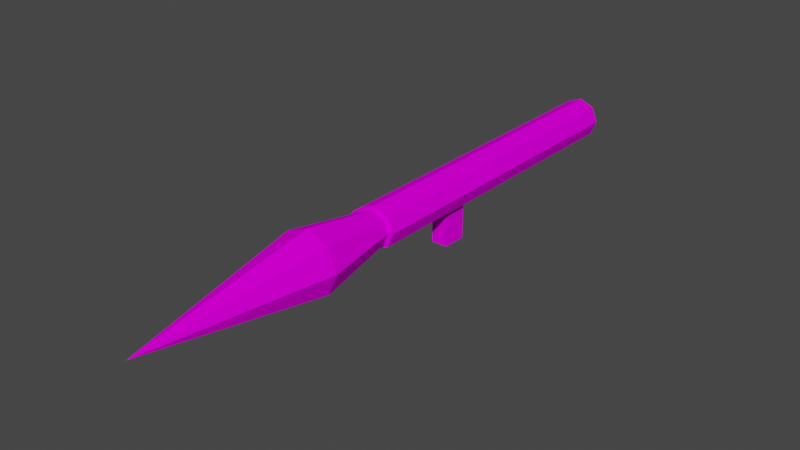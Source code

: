 # Source: rpg.blend  (saved by Blender 3.5.10; exported with 4.5.12 LTS)
import bpy
from mathutils import Matrix  # noqa: F401  (used for matrix-valued properties, if any)

bpy.ops.wm.read_factory_settings(use_empty=True)
scene = bpy.context.scene
scene.name = 'Scene'

# ---- images (referenced by path relative to the original .blend; pixels are not part of the script)
import os
ASSET_DIR = os.environ.get("B2B_ASSET_DIR", "")  # directory of the original .blend (textures are referenced by path, not embedded)
HERE = os.path.dirname(os.path.abspath(__file__))  # packed textures are extracted next to this script under _unpacked/

def load_image(name, relpath, width, height, colorspace="sRGB"):
    """Load a texture the original file referenced (path relative to the .blend, or extracted next to this script)."""
    p = next((c for c in (os.path.join(HERE, relpath), os.path.join(ASSET_DIR, relpath)) if relpath and os.path.exists(c)), "")
    if p:
        img = bpy.data.images.load(p, check_existing=True)
        img.name = name
    else:  # same state as the original file: an image datablock whose file is absent (Cycles renders it pink)
        img = bpy.data.images.new(name, width, height)
        img.source = "FILE"
        img.filepath = "//" + (relpath or name)
    img.colorspace_settings.name = colorspace
    return img
img_dark_wood_64x64_png = load_image('dark+wood-64x64.png', 'dark+wood-64x64.png', 1024, 1024, 'sRGB')

# ---- materials (node trees are filled in below, after node groups)
mat_material = bpy.data.materials.new('Material')
mat_material.use_transparent_shadow = False

# ---- material node trees
mat_material.use_nodes = True; mat_material.node_tree.nodes.clear()
_N = mat_material.node_tree.nodes; _L = mat_material.node_tree.links
n0 = _N.new('ShaderNodeBsdfPrincipled'); n0.name = 'Principled BSDF'; n0.location = (10, 300)
n0.distribution = 'GGX'
n0.subsurface_method = 'RANDOM_WALK_SKIN'
n0.inputs[2].default_value = 1.0
n0.inputs[3].default_value = 1.45
n0.inputs[13].default_value = 0.0
n0.inputs[27].default_value = (0.0, 0.0, 0.0, 1.0)
n0.inputs[28].default_value = 1.0
n1 = _N.new('ShaderNodeOutputMaterial'); n1.name = 'Material Output'; n1.location = (300, 300)
n2 = _N.new('ShaderNodeTexImage'); n2.name = 'Image Texture'; n2.location = (-280, 280)
n2.image = img_dark_wood_64x64_png
_L.new(n0.outputs[0], n1.inputs[0])
_L.new(n2.outputs[0], n0.inputs[0])
n1.is_active_output = True

# ---- world
world_world = bpy.data.worlds.new('World'); scene.world = world_world
world_world.use_nodes = True; world_world.node_tree.nodes.clear()
_N = world_world.node_tree.nodes; _L = world_world.node_tree.links
n0 = _N.new('ShaderNodeOutputWorld'); n0.name = 'World Output'; n0.location = (300, 300)
n1 = _N.new('ShaderNodeBackground'); n1.name = 'Background'; n1.location = (10, 300)
n1.inputs[0].default_value = (0.05088, 0.05088, 0.05088, 1.0)
_L.new(n1.outputs[0], n0.inputs[0])
n0.is_active_output = True
world_world.color = (0.05088, 0.05088, 0.05088)
world_world.use_sun_shadow = False
world_world.sun_shadow_jitter_overblur = 0.0

# ---- meshes
me_cube_001 = bpy.data.meshes.new('Cube.001')
me_cube_001.from_pydata([(-1.0, -1.0, -1.0), (6.333, -3.0, 1.254), (-18.33, 2.5, 1.6), (8.333, -3.0, 1.254), (-1.0, 1.0, -1.0), (6.333, -3.5, 1.6), (8.333, -3.5, 1.6), (8.333, 2.5, 1.6), (1.0, -1.0, -1.0), (6.333, -3.0, 1.946), (-18.33, 1.768, 0.8929), (8.333, -3.0, 1.946), (1.0, 1.0, -1.0), (8.333, -2.141, 1.254), (8.333, 1.768, 0.8929), (-1.0, 1.0, 0.7657), (8.333, -2.141, 1.946), (-18.33, -1.093e-07, 0.6), (8.333, -2.5, 1.6), (-1.0, -1.0, 0.7657), (6.333, -2.141, 1.946), (8.333, -1.093e-07, 0.6), (6.333, -2.5, 1.6), (-1.0, -1.093e-07, 0.6), (-18.33, -1.768, 0.8929), (1.0, 1.0, 0.7657), (8.333, -1.768, 0.8929), (1.0, -1.0, 0.7657), (-18.33, -2.5, 1.6), (1.0, -1.093e-07, 0.6), (8.333, -2.5, 1.6), (-18.33, -1.768, 2.307), (8.333, -1.768, 2.307), (-18.33, 2.981e-08, 2.6), (8.333, 2.981e-08, 2.6), (-18.33, 1.768, 2.307), (8.333, 1.768, 2.307), (8.333, 1.414, 1.034), (8.333, 1.414, 2.166), (8.333, -1.414, 2.166), (8.333, -1.414, 1.034), (8.333, 2.385e-08, 2.4), (8.333, -8.742e-08, 0.8), (8.333, 2.0, 1.6), (8.333, -2.0, 1.6), (-18.33, 2.0, 1.6), (-18.33, -8.742e-08, 0.8), (-18.33, -2.0, 1.6), (-18.33, 2.385e-08, 2.4), (-18.33, 1.414, 2.166), (-18.33, -1.414, 1.034), (-18.33, 1.414, 1.034), (-18.33, -1.414, 2.166), (6.333, -2.141, 1.254), (8.333, -2.141, 1.254), (8.333, -2.141, 1.254)], [], [(23, 15, 4, 0, 19), (12, 4, 15, 25), (29, 27, 8, 12, 25), (19, 0, 8, 27), (4, 12, 8, 0), (15, 23, 29, 25), (29, 23, 19, 27), (2, 7, 14, 10), (10, 14, 21, 29, 23, 17), (29, 21, 26, 24, 17, 23), (22, 28, 24, 26, 54, 53), (30, 32, 31, 28, 22), (31, 32, 34, 33), (43, 37, 14, 7, 36, 34, 32, 30, 55, 54, 26, 40, 44, 39, 41, 38), (42, 40, 26, 21, 14, 37), (33, 34, 36, 35), (35, 36, 7, 2), (46, 51, 10, 17, 24, 50), (47, 50, 24, 28, 31, 33, 35, 2, 10, 51, 45, 49, 48, 52), (51, 37, 43, 45), (42, 37, 51, 46), (40, 42, 46, 50), (44, 40, 50, 47), (39, 44, 47, 52), (48, 41, 39, 52), (49, 38, 41, 48), (45, 43, 38, 49), (13, 3, 1, 53, 54, 55), (1, 3, 6, 5), (5, 6, 11, 9), (11, 6, 3, 13, 18, 16), (9, 11, 16, 20), (53, 1, 5, 9, 20, 22), (18, 13, 55, 30), (18, 30, 22, 20, 16)])
_uv = me_cube_001.uv_layers.new(name='UVMap')
_uv.uv.foreach_set('vector', [0.5714, 0.8493, 0.559, 0.8399, 0.6914, 0.8399, 0.6914, 0.8587, 0.559, 0.8587, 0.6914, 0.8774, 0.6914, 0.8962, 0.559, 0.8962, 0.559, 0.8774, 0.5714, 0.8681, 0.559, 0.8587, 0.6914, 0.8587, 0.6914, 0.8774, 0.559, 0.8774, 0.6914, 0.8399, 0.8238, 0.8399, 0.8238, 0.8587, 0.6914, 0.8587, 0.709, 0.8212, 0.709, 0.8399, 0.559, 0.8399, 0.559, 0.8212, 0.75, 0.685, 0.75, 0.7037, 0.675, 0.7037, 0.675, 0.685, 0.675, 0.7037, 0.75, 0.7037, 0.75, 0.7225, 0.675, 0.7225, 0.45, 0.5, 0.45, 0.75, 0.3951, 0.75, 0.3951, 0.5, 0.3951, 0.5, 0.3951, 0.75, 0.2625, 0.75, 0.2625, 0.6812, 0.2625, 0.6625, 0.2625, 0.5, 0.2625, 0.6812, 0.2625, 0.75, 0.1299, 0.75, 0.1299, 0.5, 0.2625, 0.5, 0.2625, 0.6625, 0.075, 0.7313, 0.075, 0.5, 0.1299, 0.5, 0.1299, 0.75, 0.1019, 0.75, 0.1019, 0.7313, 0.7737, 0.75, 0.7139, 0.75, 0.7139, 0.5, 0.7737, 0.5, 0.7737, 0.7313, 0.7139, 0.5, 0.7139, 0.75, 0.5798, 0.75, 0.5798, 0.5, 0.5768, 0.7975, 0.5843, 0.8093, 0.5684, 0.8108, 0.559, 0.796, 0.6017, 0.7856, 0.6716, 0.7856, 0.7276, 0.796, 0.737, 0.8108, 0.716, 0.8159, 0.716, 0.8159, 0.6942, 0.8212, 0.685, 0.8176, 0.7192, 0.8093, 0.7117, 0.7975, 0.6669, 0.7892, 0.611, 0.7892, 0.6291, 0.8176, 0.685, 0.8176, 0.6942, 0.8212, 0.6244, 0.8212, 0.5684, 0.8108, 0.5843, 0.8093, 0.5798, 0.5, 0.5798, 0.75, 0.45, 0.75, 0.45, 0.5, 0.7737, 0.75, 0.7737, 0.5, 0.8268, 0.5, 0.8268, 0.75, 0.6291, 0.782, 0.685, 0.782, 0.6942, 0.7856, 0.6244, 0.7856, 0.5684, 0.7752, 0.5843, 0.7737, 0.5768, 0.7619, 0.5843, 0.7737, 0.5684, 0.7752, 0.559, 0.7604, 0.6017, 0.75, 0.6716, 0.75, 0.7276, 0.7604, 0.737, 0.7752, 0.6942, 0.7856, 0.685, 0.782, 0.7192, 0.7737, 0.7117, 0.7619, 0.6669, 0.7536, 0.611, 0.7536, 0.3479, 0.75, 0.3479, 1.0, 0.3, 1.0, 0.3, 0.75, 0.4552, 1.0, 0.3479, 1.0, 0.3479, 0.75, 0.4552, 0.75, 0.559, 1.0, 0.4552, 1.0, 0.4552, 0.75, 0.559, 0.75, 0.8268, 0.5, 0.8692, 0.5, 0.8692, 0.75, 0.8268, 0.75, 0.04393, 1.0, 0.0, 1.0, 8.941e-09, 0.75, 0.04393, 0.75, 0.15, 0.75, 0.15, 1.0, 0.04393, 1.0, 0.04393, 0.75, 0.2561, 0.75, 0.2561, 1.0, 0.15, 1.0, 0.15, 0.75, 0.3, 0.75, 0.3, 1.0, 0.2561, 1.0, 0.2561, 0.75, 0.1019, 0.75, 0.0375, 0.75, 0.0375, 0.7313, 0.1019, 0.7313, 0.1019, 0.75, 0.1019, 0.75, 0.0375, 0.7313, 0.0375, 0.75, 0.0, 0.75, 0.0, 0.7313, 0.7954, 0.8587, 0.7954, 0.8774, 0.7555, 0.8774, 0.7555, 0.8587, 0.6914, 0.8821, 0.7174, 0.8774, 0.7434, 0.8821, 0.7434, 0.8902, 0.7174, 0.8868, 0.6914, 0.8902, 0.7555, 0.8587, 0.7555, 0.8774, 0.6914, 0.8774, 0.6914, 0.8587, 0.709, 0.8212, 0.7412, 0.8212, 0.7599, 0.8277, 0.7412, 0.8342, 0.709, 0.8342, 0.7224, 0.8277, 0.5, 0.9994, 0.5612, 0.9994, 0.5612, 0.9994, 0.5, 0.9994, 0.5, 0.9994, 0.5, 0.9994, 0.5, 0.9681, 0.4388, 0.9681, 0.4388, 0.9994])
me_cube_001.materials.append(mat_material)
me_cube_001.use_remesh_fix_poles = True
me_cube_001.use_remesh_preserve_attributes = False
me_cube_001.update()
me_cube = bpy.data.meshes.new('Cube')
me_cube.from_pydata([(0.0, 0.8, 0.0), (0.0, 1.5, 15.92), (0.0, 0.8, 12.0), (1.061, 1.061, 15.92), (1.5, 5.595e-07, 15.92), (0.5657, 0.5657, 0.0), (1.061, -1.061, 15.92), (0.0, -1.5, 15.92), (0.5657, 0.5657, 12.0), (-1.061, -1.061, 15.92), (-1.5, 5.595e-07, 15.92), (0.8, 4.721e-07, 0.0), (-1.061, 1.061, 15.92), (0.0, 6.207e-07, 24.72), (0.5657, -0.5657, 0.0), (0.5657, -0.5657, 12.0), (0.0, -0.8, 0.0), (-0.5657, -0.5657, 0.0), (-0.5657, -0.5657, 12.0), (-0.8, 4.721e-07, 0.0), (-0.5657, 0.5657, 0.0), (-0.5657, 0.5657, 12.0), (0.754, 0.111, 12.0), (0.8, 5.595e-07, 12.0), (0.6763, -0.2987, 12.0), (0.8, 5.35e-07, 12.0), (0.4314, -0.6213, 12.0), (0.0, -0.8, 12.0), (-0.4314, -0.6213, 12.0), (-0.6763, -0.2987, 12.0), (-0.8, 5.35e-07, 12.0), (-0.8, 5.595e-07, 12.0), (-0.5657, 0.5657, 12.0), (-0.754, 0.111, 12.0), (0.5657, 0.5657, 12.0)], [], [(0, 2, 8, 5), (22, 23, 11, 5, 8), (24, 15, 14, 11, 23, 25), (26, 27, 16, 14, 15), (28, 18, 17, 16, 27), (30, 31, 19, 17, 18, 29), (22, 8, 2, 34), (21, 33, 32, 2), (33, 21, 20, 19, 31), (20, 21, 2, 0), (20, 0, 5, 11, 14, 16, 17, 19), (1, 3, 34, 2), (13, 3, 1), (22, 34, 3, 23), (3, 4, 25), (3, 25, 23), (13, 4, 3), (24, 25, 4, 6, 15), (6, 4, 13), (26, 15, 6, 7, 27), (13, 7, 6), (28, 27, 7, 9, 18), (9, 7, 13), (18, 9, 10, 30, 29), (9, 13, 10), (30, 10, 12, 32, 33, 31), (13, 12, 10), (12, 1, 2, 32), (12, 13, 1)])
me_cube.polygons.foreach_set('material_index', [568, 568, 568, 568, 568, 568, 568, 568, 568, 568, 568, 568, 568, 568, 568, 568, 568, 568, 568, 568, 568, 568, 568, 568, 568, 568, 568, 568, 568])
_uv = me_cube.uv_layers.new(name='UVMap')
_uv.uv.foreach_set('vector', [1.0, 0.7525, 1.0, 1.003, 0.875, 1.003, 0.875, 0.7525, 0.7745, 1.003, 0.75, 1.003, 0.75, 0.7525, 0.875, 0.7525, 0.875, 1.003, 0.684, 1.003, 0.625, 1.003, 0.625, 0.7525, 0.75, 0.7525, 0.75, 1.003, 0.75, 1.003, 0.5953, 1.003, 0.5, 1.003, 0.5, 0.7525, 0.625, 0.7525, 0.625, 1.003, 0.4047, 1.003, 0.375, 1.003, 0.375, 0.7525, 0.5, 0.7525, 0.5, 1.003, 0.25, 1.003, 0.25, 1.003, 0.25, 0.7525, 0.375, 0.7525, 0.375, 1.003, 0.316, 1.003, 0.4762, 0.6442, 0.4197, 0.7124, 0.25, 0.7475, 0.4197, 0.7124, 0.08029, 0.7124, 0.0238, 0.6442, 0.08029, 0.7124, 0.25, 0.7475, 0.2255, 1.003, 0.125, 1.003, 0.125, 0.7525, 0.25, 0.7525, 0.25, 1.003, 0.125, 0.7525, 0.125, 1.003, 0.0, 1.003, 0.0, 0.7525, 0.5803, 0.7124, 0.75, 0.7475, 0.9197, 0.7124, 0.99, 0.6275, 0.9197, 0.5426, 0.75, 0.5075, 0.75, 0.7475, 0.9197, 0.7124, 0.75, 0.7475, 0.9197, 0.7124, 0.8405, 0.6728, 0.75, 0.6915, 0.25, 0.6275, 0.4197, 0.7124, 0.25, 0.7475, 0.8706, 0.6364, 0.8405, 0.6728, 0.9197, 0.7124, 0.878, 0.6275, 0.9197, 0.7124, 0.99, 0.6275, 0.878, 0.6275, 0.9197, 0.7124, 0.878, 0.6275, 0.878, 0.6275, 0.25, 0.6275, 0.49, 0.6275, 0.4197, 0.7124, 0.8582, 0.6036, 0.878, 0.6275, 0.99, 0.6275, 0.9197, 0.5426, 0.8405, 0.5822, 0.4197, 0.5426, 0.49, 0.6275, 0.25, 0.6275, 0.819, 0.5778, 0.8405, 0.5822, 0.9197, 0.5426, 0.75, 0.5075, 0.75, 0.5635, 0.25, 0.6275, 0.25, 0.5075, 0.4197, 0.5426, 0.681, 0.5778, 0.75, 0.5635, 0.75, 0.5075, 0.5803, 0.5426, 0.6595, 0.5822, 0.08029, 0.5426, 0.25, 0.5075, 0.25, 0.6275, 0.6595, 0.5822, 0.5803, 0.5426, 0.51, 0.6275, 0.622, 0.6275, 0.6418, 0.6036, 0.08029, 0.5426, 0.25, 0.6275, 0.01, 0.6275, 0.622, 0.6275, 0.51, 0.6275, 0.5803, 0.7124, 0.6595, 0.6728, 0.6294, 0.6364, 0.622, 0.6275, 0.25, 0.6275, 0.08029, 0.7124, 0.01, 0.6275, 0.5803, 0.7124, 0.75, 0.7475, 0.75, 0.6915, 0.6595, 0.6728, 0.08029, 0.7124, 0.25, 0.6275, 0.25, 0.7475])
me_cube.materials.append(None)
me_cube.materials.append(None)
me_cube.materials.append(None)
me_cube.materials.append(None)
me_cube.materials.append(None)
me_cube.materials.append(None)
me_cube.materials.append(None)
me_cube.materials.append(None)
me_cube.materials.append(None)
me_cube.materials.append(None)
me_cube.materials.append(None)
me_cube.materials.append(None)
me_cube.materials.append(None)
me_cube.materials.append(None)
me_cube.materials.append(None)
me_cube.materials.append(None)
me_cube.materials.append(None)
me_cube.materials.append(None)
me_cube.materials.append(None)
me_cube.materials.append(None)
me_cube.materials.append(None)
me_cube.materials.append(None)
me_cube.materials.append(None)
me_cube.materials.append(None)
me_cube.materials.append(None)
me_cube.materials.append(None)
me_cube.materials.append(None)
me_cube.materials.append(None)
me_cube.materials.append(None)
me_cube.materials.append(None)
me_cube.materials.append(None)
me_cube.materials.append(None)
me_cube.materials.append(None)
me_cube.materials.append(None)
me_cube.materials.append(None)
me_cube.materials.append(None)
me_cube.materials.append(None)
me_cube.materials.append(None)
me_cube.materials.append(None)
me_cube.materials.append(None)
me_cube.materials.append(None)
me_cube.materials.append(None)
me_cube.materials.append(None)
me_cube.materials.append(None)
me_cube.materials.append(None)
me_cube.materials.append(None)
me_cube.materials.append(None)
me_cube.materials.append(None)
me_cube.materials.append(None)
me_cube.materials.append(None)
me_cube.materials.append(None)
me_cube.materials.append(None)
me_cube.materials.append(None)
me_cube.materials.append(None)
me_cube.materials.append(None)
me_cube.materials.append(None)
me_cube.materials.append(None)
me_cube.materials.append(None)
me_cube.materials.append(None)
me_cube.materials.append(None)
me_cube.materials.append(None)
me_cube.materials.append(None)
me_cube.materials.append(None)
me_cube.materials.append(None)
me_cube.materials.append(None)
me_cube.materials.append(None)
me_cube.materials.append(None)
me_cube.materials.append(None)
me_cube.materials.append(None)
me_cube.materials.append(None)
me_cube.materials.append(None)
me_cube.materials.append(None)
me_cube.materials.append(None)
me_cube.materials.append(None)
me_cube.materials.append(None)
me_cube.materials.append(None)
me_cube.materials.append(None)
me_cube.materials.append(None)
me_cube.materials.append(None)
me_cube.materials.append(None)
me_cube.materials.append(None)
me_cube.materials.append(None)
me_cube.materials.append(None)
me_cube.materials.append(None)
me_cube.materials.append(None)
me_cube.materials.append(None)
me_cube.materials.append(None)
me_cube.materials.append(None)
me_cube.materials.append(None)
me_cube.materials.append(None)
me_cube.materials.append(None)
me_cube.materials.append(None)
me_cube.materials.append(None)
me_cube.materials.append(None)
me_cube.materials.append(None)
me_cube.materials.append(None)
me_cube.materials.append(None)
me_cube.materials.append(None)
me_cube.materials.append(None)
me_cube.materials.append(None)
me_cube.materials.append(None)
me_cube.materials.append(None)
me_cube.materials.append(None)
me_cube.materials.append(None)
me_cube.materials.append(None)
me_cube.materials.append(None)
me_cube.materials.append(None)
me_cube.materials.append(None)
me_cube.materials.append(None)
me_cube.materials.append(None)
me_cube.materials.append(None)
me_cube.materials.append(None)
me_cube.materials.append(None)
me_cube.materials.append(None)
me_cube.materials.append(None)
me_cube.materials.append(None)
me_cube.materials.append(None)
me_cube.materials.append(None)
me_cube.materials.append(None)
me_cube.materials.append(None)
me_cube.materials.append(None)
me_cube.materials.append(None)
me_cube.materials.append(None)
me_cube.materials.append(None)
me_cube.materials.append(None)
me_cube.materials.append(None)
me_cube.materials.append(None)
me_cube.materials.append(None)
me_cube.materials.append(None)
me_cube.materials.append(None)
me_cube.materials.append(None)
me_cube.materials.append(None)
me_cube.materials.append(None)
me_cube.materials.append(None)
me_cube.materials.append(None)
me_cube.materials.append(None)
me_cube.materials.append(None)
me_cube.materials.append(None)
me_cube.materials.append(None)
me_cube.materials.append(None)
me_cube.materials.append(None)
me_cube.materials.append(None)
me_cube.materials.append(None)
me_cube.materials.append(None)
me_cube.materials.append(None)
me_cube.materials.append(None)
me_cube.materials.append(None)
me_cube.materials.append(None)
me_cube.materials.append(None)
me_cube.materials.append(None)
me_cube.materials.append(None)
me_cube.materials.append(None)
me_cube.materials.append(None)
me_cube.materials.append(None)
me_cube.materials.append(None)
me_cube.materials.append(None)
me_cube.materials.append(None)
me_cube.materials.append(None)
me_cube.materials.append(None)
me_cube.materials.append(None)
me_cube.materials.append(None)
me_cube.materials.append(None)
me_cube.materials.append(None)
me_cube.materials.append(None)
me_cube.materials.append(None)
me_cube.materials.append(None)
me_cube.materials.append(None)
me_cube.materials.append(None)
me_cube.materials.append(None)
me_cube.materials.append(None)
me_cube.materials.append(None)
me_cube.materials.append(None)
me_cube.materials.append(None)
me_cube.materials.append(None)
me_cube.materials.append(None)
me_cube.materials.append(None)
me_cube.materials.append(None)
me_cube.materials.append(None)
me_cube.materials.append(None)
me_cube.materials.append(None)
me_cube.materials.append(None)
me_cube.materials.append(None)
me_cube.materials.append(None)
me_cube.materials.append(None)
me_cube.materials.append(None)
me_cube.materials.append(None)
me_cube.materials.append(None)
me_cube.materials.append(None)
me_cube.materials.append(None)
me_cube.materials.append(None)
me_cube.materials.append(None)
me_cube.materials.append(None)
me_cube.materials.append(None)
me_cube.materials.append(None)
me_cube.materials.append(None)
me_cube.materials.append(None)
me_cube.materials.append(None)
me_cube.materials.append(None)
me_cube.materials.append(None)
me_cube.materials.append(None)
me_cube.materials.append(None)
me_cube.materials.append(None)
me_cube.materials.append(None)
me_cube.materials.append(None)
me_cube.materials.append(None)
me_cube.materials.append(None)
me_cube.materials.append(None)
me_cube.materials.append(None)
me_cube.materials.append(None)
me_cube.materials.append(None)
me_cube.materials.append(None)
me_cube.materials.append(None)
me_cube.materials.append(None)
me_cube.materials.append(None)
me_cube.materials.append(None)
me_cube.materials.append(None)
me_cube.materials.append(None)
me_cube.materials.append(None)
me_cube.materials.append(None)
me_cube.materials.append(None)
me_cube.materials.append(None)
me_cube.materials.append(None)
me_cube.materials.append(None)
me_cube.materials.append(None)
me_cube.materials.append(None)
me_cube.materials.append(None)
me_cube.materials.append(None)
me_cube.materials.append(None)
me_cube.materials.append(None)
me_cube.materials.append(None)
me_cube.materials.append(None)
me_cube.materials.append(None)
me_cube.materials.append(None)
me_cube.materials.append(None)
me_cube.materials.append(None)
me_cube.materials.append(None)
me_cube.materials.append(None)
me_cube.materials.append(None)
me_cube.materials.append(None)
me_cube.materials.append(None)
me_cube.materials.append(None)
me_cube.materials.append(None)
me_cube.materials.append(None)
me_cube.materials.append(None)
me_cube.materials.append(None)
me_cube.materials.append(None)
me_cube.materials.append(None)
me_cube.materials.append(None)
me_cube.materials.append(None)
me_cube.materials.append(None)
me_cube.materials.append(None)
me_cube.materials.append(None)
me_cube.materials.append(None)
me_cube.materials.append(None)
me_cube.materials.append(None)
me_cube.materials.append(None)
me_cube.materials.append(None)
me_cube.materials.append(None)
me_cube.materials.append(None)
me_cube.materials.append(None)
me_cube.materials.append(None)
me_cube.materials.append(None)
me_cube.materials.append(None)
me_cube.materials.append(None)
me_cube.materials.append(None)
me_cube.materials.append(None)
me_cube.materials.append(None)
me_cube.materials.append(None)
me_cube.materials.append(None)
me_cube.materials.append(None)
me_cube.materials.append(None)
me_cube.materials.append(None)
me_cube.materials.append(None)
me_cube.materials.append(None)
me_cube.materials.append(None)
me_cube.materials.append(None)
me_cube.materials.append(None)
me_cube.materials.append(None)
me_cube.materials.append(None)
me_cube.materials.append(None)
me_cube.materials.append(None)
me_cube.materials.append(None)
me_cube.materials.append(None)
me_cube.materials.append(None)
me_cube.materials.append(None)
me_cube.materials.append(None)
me_cube.materials.append(None)
me_cube.materials.append(None)
me_cube.materials.append(None)
me_cube.materials.append(None)
me_cube.materials.append(None)
me_cube.materials.append(None)
me_cube.materials.append(None)
me_cube.materials.append(None)
me_cube.materials.append(None)
me_cube.materials.append(None)
me_cube.materials.append(None)
me_cube.materials.append(None)
me_cube.materials.append(None)
me_cube.materials.append(None)
me_cube.materials.append(None)
me_cube.materials.append(None)
me_cube.materials.append(None)
me_cube.materials.append(None)
me_cube.materials.append(None)
me_cube.materials.append(None)
me_cube.materials.append(None)
me_cube.materials.append(None)
me_cube.materials.append(None)
me_cube.materials.append(None)
me_cube.materials.append(None)
me_cube.materials.append(None)
me_cube.materials.append(None)
me_cube.materials.append(None)
me_cube.materials.append(None)
me_cube.materials.append(None)
me_cube.materials.append(None)
me_cube.materials.append(None)
me_cube.materials.append(None)
me_cube.materials.append(None)
me_cube.materials.append(None)
me_cube.materials.append(None)
me_cube.materials.append(None)
me_cube.materials.append(None)
me_cube.materials.append(None)
me_cube.materials.append(None)
me_cube.materials.append(None)
me_cube.materials.append(None)
me_cube.materials.append(None)
me_cube.materials.append(None)
me_cube.materials.append(None)
me_cube.materials.append(None)
me_cube.materials.append(None)
me_cube.materials.append(None)
me_cube.materials.append(None)
me_cube.materials.append(None)
me_cube.materials.append(None)
me_cube.materials.append(None)
me_cube.materials.append(None)
me_cube.materials.append(None)
me_cube.materials.append(None)
me_cube.materials.append(None)
me_cube.materials.append(None)
me_cube.materials.append(None)
me_cube.materials.append(None)
me_cube.materials.append(None)
me_cube.materials.append(None)
me_cube.materials.append(None)
me_cube.materials.append(None)
me_cube.materials.append(None)
me_cube.materials.append(None)
me_cube.materials.append(None)
me_cube.materials.append(None)
me_cube.materials.append(None)
me_cube.materials.append(None)
me_cube.materials.append(None)
me_cube.materials.append(None)
me_cube.materials.append(None)
me_cube.materials.append(None)
me_cube.materials.append(None)
me_cube.materials.append(None)
me_cube.materials.append(None)
me_cube.materials.append(None)
me_cube.materials.append(None)
me_cube.materials.append(None)
me_cube.materials.append(None)
me_cube.materials.append(None)
me_cube.materials.append(None)
me_cube.materials.append(None)
me_cube.materials.append(None)
me_cube.materials.append(None)
me_cube.materials.append(None)
me_cube.materials.append(None)
me_cube.materials.append(None)
me_cube.materials.append(None)
me_cube.materials.append(None)
me_cube.materials.append(None)
me_cube.materials.append(None)
me_cube.materials.append(None)
me_cube.materials.append(None)
me_cube.materials.append(None)
me_cube.materials.append(None)
me_cube.materials.append(None)
me_cube.materials.append(None)
me_cube.materials.append(None)
me_cube.materials.append(None)
me_cube.materials.append(None)
me_cube.materials.append(None)
me_cube.materials.append(None)
me_cube.materials.append(None)
me_cube.materials.append(None)
me_cube.materials.append(None)
me_cube.materials.append(None)
me_cube.materials.append(None)
me_cube.materials.append(None)
me_cube.materials.append(None)
me_cube.materials.append(None)
me_cube.materials.append(None)
me_cube.materials.append(None)
me_cube.materials.append(None)
me_cube.materials.append(None)
me_cube.materials.append(None)
me_cube.materials.append(None)
me_cube.materials.append(None)
me_cube.materials.append(None)
me_cube.materials.append(None)
me_cube.materials.append(None)
me_cube.materials.append(None)
me_cube.materials.append(None)
me_cube.materials.append(None)
me_cube.materials.append(None)
me_cube.materials.append(None)
me_cube.materials.append(None)
me_cube.materials.append(None)
me_cube.materials.append(None)
me_cube.materials.append(None)
me_cube.materials.append(None)
me_cube.materials.append(None)
me_cube.materials.append(None)
me_cube.materials.append(None)
me_cube.materials.append(None)
me_cube.materials.append(None)
me_cube.materials.append(None)
me_cube.materials.append(None)
me_cube.materials.append(None)
me_cube.materials.append(None)
me_cube.materials.append(None)
me_cube.materials.append(None)
me_cube.materials.append(None)
me_cube.materials.append(None)
me_cube.materials.append(None)
me_cube.materials.append(None)
me_cube.materials.append(None)
me_cube.materials.append(None)
me_cube.materials.append(None)
me_cube.materials.append(None)
me_cube.materials.append(None)
me_cube.materials.append(None)
me_cube.materials.append(None)
me_cube.materials.append(None)
me_cube.materials.append(None)
me_cube.materials.append(None)
me_cube.materials.append(None)
me_cube.materials.append(None)
me_cube.materials.append(None)
me_cube.materials.append(None)
me_cube.materials.append(None)
me_cube.materials.append(None)
me_cube.materials.append(None)
me_cube.materials.append(None)
me_cube.materials.append(None)
me_cube.materials.append(None)
me_cube.materials.append(None)
me_cube.materials.append(None)
me_cube.materials.append(None)
me_cube.materials.append(None)
me_cube.materials.append(None)
me_cube.materials.append(None)
me_cube.materials.append(None)
me_cube.materials.append(None)
me_cube.materials.append(None)
me_cube.materials.append(None)
me_cube.materials.append(None)
me_cube.materials.append(None)
me_cube.materials.append(None)
me_cube.materials.append(None)
me_cube.materials.append(None)
me_cube.materials.append(None)
me_cube.materials.append(None)
me_cube.materials.append(None)
me_cube.materials.append(None)
me_cube.materials.append(None)
me_cube.materials.append(None)
me_cube.materials.append(None)
me_cube.materials.append(None)
me_cube.materials.append(None)
me_cube.materials.append(None)
me_cube.materials.append(None)
me_cube.materials.append(None)
me_cube.materials.append(None)
me_cube.materials.append(None)
me_cube.materials.append(None)
me_cube.materials.append(None)
me_cube.materials.append(None)
me_cube.materials.append(None)
me_cube.materials.append(None)
me_cube.materials.append(None)
me_cube.materials.append(None)
me_cube.materials.append(None)
me_cube.materials.append(None)
me_cube.materials.append(None)
me_cube.materials.append(None)
me_cube.materials.append(None)
me_cube.materials.append(None)
me_cube.materials.append(None)
me_cube.materials.append(None)
me_cube.materials.append(None)
me_cube.materials.append(None)
me_cube.materials.append(None)
me_cube.materials.append(None)
me_cube.materials.append(None)
me_cube.materials.append(None)
me_cube.materials.append(None)
me_cube.materials.append(None)
me_cube.materials.append(None)
me_cube.materials.append(None)
me_cube.materials.append(None)
me_cube.materials.append(None)
me_cube.materials.append(None)
me_cube.materials.append(None)
me_cube.materials.append(None)
me_cube.materials.append(None)
me_cube.materials.append(None)
me_cube.materials.append(None)
me_cube.materials.append(None)
me_cube.materials.append(None)
me_cube.materials.append(None)
me_cube.materials.append(None)
me_cube.materials.append(None)
me_cube.materials.append(None)
me_cube.materials.append(None)
me_cube.materials.append(None)
me_cube.materials.append(None)
me_cube.materials.append(None)
me_cube.materials.append(None)
me_cube.materials.append(None)
me_cube.materials.append(None)
me_cube.materials.append(None)
me_cube.materials.append(None)
me_cube.materials.append(None)
me_cube.materials.append(None)
me_cube.materials.append(None)
me_cube.materials.append(None)
me_cube.materials.append(None)
me_cube.materials.append(None)
me_cube.materials.append(None)
me_cube.materials.append(None)
me_cube.materials.append(None)
me_cube.materials.append(None)
me_cube.materials.append(None)
me_cube.materials.append(None)
me_cube.materials.append(None)
me_cube.materials.append(None)
me_cube.materials.append(None)
me_cube.materials.append(None)
me_cube.materials.append(None)
me_cube.materials.append(None)
me_cube.materials.append(None)
me_cube.materials.append(None)
me_cube.materials.append(None)
me_cube.materials.append(None)
me_cube.materials.append(None)
me_cube.materials.append(None)
me_cube.materials.append(None)
me_cube.materials.append(None)
me_cube.materials.append(None)
me_cube.materials.append(None)
me_cube.materials.append(None)
me_cube.materials.append(None)
me_cube.materials.append(None)
me_cube.materials.append(None)
me_cube.materials.append(None)
me_cube.materials.append(None)
me_cube.materials.append(None)
me_cube.materials.append(None)
me_cube.materials.append(None)
me_cube.materials.append(None)
me_cube.materials.append(None)
me_cube.materials.append(mat_material)
me_cube.update()

# ---- objects
ob_rpg = bpy.data.objects.new('rpg', me_cube_001)
ob_rocket = bpy.data.objects.new('rocket', me_cube)

# ---- transforms, parenting, visibility, modifiers, constraints
ob_rpg.location = (0.0, -0.75, -0.4)
ob_rpg.rotation_euler = (0.0, 0.0, -1.571)
ob_rpg.scale = (0.15, 0.1, 0.25)
ob_rocket.location = (0.0, 1.0, 0.0)
ob_rocket.rotation_euler = (1.571, 0.0, 0.0)
ob_rocket.scale = (0.25, 0.25, 0.25)

# ---- collection membership
scene.collection.objects.link(ob_rpg)
scene.collection.objects.link(ob_rocket)

# ---- scene / render settings (as saved in the file)
scene.frame_start = 1; scene.frame_end = 250; scene.frame_set(1)
scene.render.engine = 'BLENDER_EEVEE_NEXT'
scene.cycles.sampling_pattern = 'TABULATED_SOBOL'
scene.cycles.use_light_tree = False
scene.view_settings.view_transform = 'Filmic'
bpy.context.view_layer.update()

# ---- added for rendering (the .blend has no active camera and no usable light): camera, sun
cam_auto = bpy.data.cameras.new('AutoCamera')
cam_auto.lens = 50.0
cam_auto.sensor_width = 36.0
cam_auto.clip_end = 1000.0
ob_auto_camera = bpy.data.objects.new('AutoCamera', cam_auto)
scene.collection.objects.link(ob_auto_camera)
ob_auto_camera.location = (6.74625, -9.6855, 5.2595)
ob_auto_camera.rotation_euler = (1.09748, -7.21219e-08, 0.694738)
scene.camera = ob_auto_camera
light_auto_sun = bpy.data.lights.new('AutoSun', 'SUN')
light_auto_sun.energy = 3.0
light_auto_sun.angle = 0.0523599
ob_auto_sun = bpy.data.objects.new('AutoSun', light_auto_sun)
scene.collection.objects.link(ob_auto_sun)
ob_auto_sun.rotation_euler = (0.872665, 0.174533, 0.523599)
bpy.context.view_layer.update()
